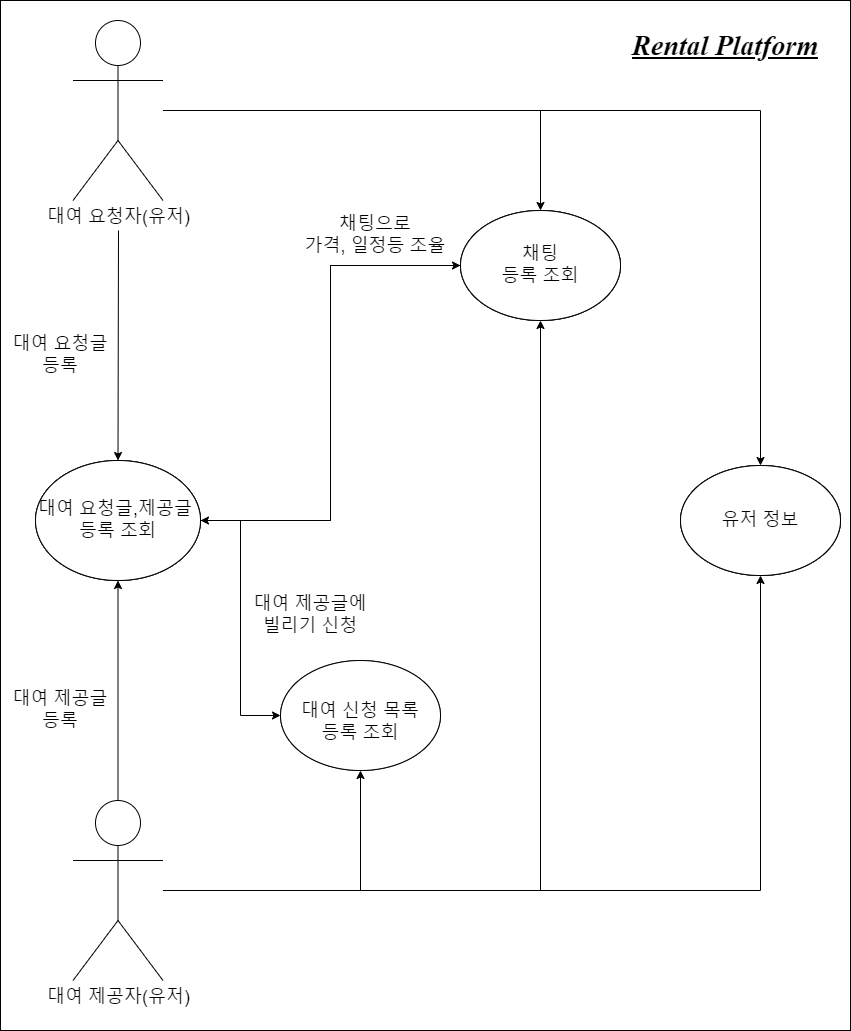

The diagram above was exported from draw.io. Its source (the exported page's mxGraphModel, read from the mxfile embedded in the PNG):
<mxGraphModel dx="2031" dy="1134" grid="1" gridSize="10" guides="1" tooltips="1" connect="1" arrows="1" fold="1" page="1" pageScale="1" pageWidth="850" pageHeight="1100" math="0" shadow="0">
  <root>
    <mxCell id="0" />
    <mxCell id="1" parent="0" />
    <mxCell id="i4yNb4T94C32XAvZoZCk-29" value="" style="rounded=0;whiteSpace=wrap;html=1;" vertex="1" parent="1">
      <mxGeometry y="20" width="850" height="1030" as="geometry" />
    </mxCell>
    <mxCell id="i4yNb4T94C32XAvZoZCk-1" value="" style="ellipse;whiteSpace=wrap;html=1;verticalAlign=top;" vertex="1" parent="1">
      <mxGeometry x="35" y="480" width="165" height="120" as="geometry" />
    </mxCell>
    <mxCell id="i4yNb4T94C32XAvZoZCk-2" value="" style="ellipse;whiteSpace=wrap;html=1;verticalAlign=top;" vertex="1" parent="1">
      <mxGeometry x="35" y="480" width="165" height="120" as="geometry" />
    </mxCell>
    <mxCell id="i4yNb4T94C32XAvZoZCk-3" style="edgeStyle=orthogonalEdgeStyle;rounded=0;orthogonalLoop=1;jettySize=auto;html=1;exitX=1;exitY=0.5;exitDx=0;exitDy=0;entryX=0;entryY=0.5;entryDx=0;entryDy=0;fontSize=18;" edge="1" parent="1" source="i4yNb4T94C32XAvZoZCk-5" target="i4yNb4T94C32XAvZoZCk-16">
      <mxGeometry relative="1" as="geometry" />
    </mxCell>
    <mxCell id="i4yNb4T94C32XAvZoZCk-4" style="edgeStyle=orthogonalEdgeStyle;rounded=0;orthogonalLoop=1;jettySize=auto;html=1;exitX=1;exitY=0.5;exitDx=0;exitDy=0;entryX=0;entryY=0.5;entryDx=0;entryDy=0;fontSize=18;" edge="1" parent="1" source="i4yNb4T94C32XAvZoZCk-5" target="i4yNb4T94C32XAvZoZCk-23">
      <mxGeometry relative="1" as="geometry" />
    </mxCell>
    <mxCell id="i4yNb4T94C32XAvZoZCk-5" value="&lt;div style=&quot;font-size: 18px;&quot;&gt;&lt;font style=&quot;font-size: 18px;&quot;&gt;대여 요청글,제공글&amp;nbsp;&lt;/font&gt;&lt;/div&gt;&lt;div style=&quot;font-size: 18px;&quot;&gt;&lt;font style=&quot;font-size: 18px;&quot;&gt;등록 조회&lt;/font&gt;&lt;/div&gt;" style="ellipse;whiteSpace=wrap;html=1;" vertex="1" parent="1">
      <mxGeometry x="35" y="480" width="165" height="120" as="geometry" />
    </mxCell>
    <mxCell id="i4yNb4T94C32XAvZoZCk-6" value="" style="edgeStyle=orthogonalEdgeStyle;rounded=0;orthogonalLoop=1;jettySize=auto;html=1;fontSize=18;" edge="1" parent="1" target="i4yNb4T94C32XAvZoZCk-1">
      <mxGeometry relative="1" as="geometry">
        <mxPoint x="118" y="250" as="sourcePoint" />
        <Array as="points">
          <mxPoint x="118" y="250" />
        </Array>
      </mxGeometry>
    </mxCell>
    <mxCell id="i4yNb4T94C32XAvZoZCk-7" value="" style="edgeStyle=orthogonalEdgeStyle;rounded=0;orthogonalLoop=1;jettySize=auto;html=1;fontSize=18;" edge="1" parent="1" source="i4yNb4T94C32XAvZoZCk-9" target="i4yNb4T94C32XAvZoZCk-18">
      <mxGeometry relative="1" as="geometry" />
    </mxCell>
    <mxCell id="i4yNb4T94C32XAvZoZCk-8" value="" style="edgeStyle=orthogonalEdgeStyle;rounded=0;orthogonalLoop=1;jettySize=auto;html=1;fontSize=18;" edge="1" parent="1" source="i4yNb4T94C32XAvZoZCk-9" target="i4yNb4T94C32XAvZoZCk-26">
      <mxGeometry relative="1" as="geometry" />
    </mxCell>
    <mxCell id="i4yNb4T94C32XAvZoZCk-9" value="&lt;font style=&quot;font-size: 18px;&quot;&gt;대여 요청자(유저)&lt;/font&gt;" style="shape=umlActor;verticalLabelPosition=bottom;verticalAlign=top;html=1;outlineConnect=0;" vertex="1" parent="1">
      <mxGeometry x="72.5" y="40" width="90" height="180" as="geometry" />
    </mxCell>
    <mxCell id="i4yNb4T94C32XAvZoZCk-10" value="" style="edgeStyle=orthogonalEdgeStyle;rounded=0;orthogonalLoop=1;jettySize=auto;html=1;fontSize=18;" edge="1" parent="1" source="i4yNb4T94C32XAvZoZCk-14" target="i4yNb4T94C32XAvZoZCk-2">
      <mxGeometry relative="1" as="geometry" />
    </mxCell>
    <mxCell id="i4yNb4T94C32XAvZoZCk-11" value="" style="edgeStyle=orthogonalEdgeStyle;rounded=0;orthogonalLoop=1;jettySize=auto;html=1;fontSize=18;" edge="1" parent="1" source="i4yNb4T94C32XAvZoZCk-14" target="i4yNb4T94C32XAvZoZCk-17">
      <mxGeometry relative="1" as="geometry" />
    </mxCell>
    <mxCell id="i4yNb4T94C32XAvZoZCk-12" value="" style="edgeStyle=orthogonalEdgeStyle;rounded=0;orthogonalLoop=1;jettySize=auto;html=1;fontSize=18;" edge="1" parent="1" source="i4yNb4T94C32XAvZoZCk-14" target="i4yNb4T94C32XAvZoZCk-15">
      <mxGeometry relative="1" as="geometry" />
    </mxCell>
    <mxCell id="i4yNb4T94C32XAvZoZCk-13" value="" style="edgeStyle=orthogonalEdgeStyle;rounded=0;orthogonalLoop=1;jettySize=auto;html=1;fontSize=18;" edge="1" parent="1" source="i4yNb4T94C32XAvZoZCk-14" target="i4yNb4T94C32XAvZoZCk-25">
      <mxGeometry relative="1" as="geometry" />
    </mxCell>
    <mxCell id="i4yNb4T94C32XAvZoZCk-14" value="&lt;font style=&quot;font-size: 18px;&quot;&gt;대여 제공자(유저)&lt;/font&gt;" style="shape=umlActor;verticalLabelPosition=bottom;verticalAlign=top;html=1;outlineConnect=0;" vertex="1" parent="1">
      <mxGeometry x="72.5" y="820" width="90" height="180" as="geometry" />
    </mxCell>
    <mxCell id="i4yNb4T94C32XAvZoZCk-15" value="&lt;div style=&quot;font-size: 18px;&quot;&gt;&lt;br&gt;&lt;/div&gt;" style="ellipse;whiteSpace=wrap;html=1;verticalAlign=top;" vertex="1" parent="1">
      <mxGeometry x="280" y="680" width="160" height="110" as="geometry" />
    </mxCell>
    <mxCell id="i4yNb4T94C32XAvZoZCk-16" value="&lt;br&gt;&lt;div style=&quot;font-size: 18px;&quot;&gt;&lt;span style=&quot;background-color: initial;&quot;&gt;대여 신청 목록&lt;/span&gt;&lt;br&gt;&lt;/div&gt;&lt;div style=&quot;font-size: 18px;&quot;&gt;등록 조회&lt;/div&gt;" style="ellipse;whiteSpace=wrap;html=1;" vertex="1" parent="1">
      <mxGeometry x="280" y="680" width="160" height="110" as="geometry" />
    </mxCell>
    <mxCell id="i4yNb4T94C32XAvZoZCk-17" value="" style="ellipse;whiteSpace=wrap;html=1;verticalAlign=top;" vertex="1" parent="1">
      <mxGeometry x="460" y="230" width="160" height="110" as="geometry" />
    </mxCell>
    <mxCell id="i4yNb4T94C32XAvZoZCk-18" value="" style="ellipse;whiteSpace=wrap;html=1;verticalAlign=top;" vertex="1" parent="1">
      <mxGeometry x="460" y="230" width="160" height="110" as="geometry" />
    </mxCell>
    <mxCell id="i4yNb4T94C32XAvZoZCk-19" value="대여 요청글 등록" style="text;html=1;strokeColor=none;fillColor=none;align=center;verticalAlign=middle;whiteSpace=wrap;rounded=0;fontSize=18;" vertex="1" parent="1">
      <mxGeometry x="10" y="360" width="100" height="30" as="geometry" />
    </mxCell>
    <mxCell id="i4yNb4T94C32XAvZoZCk-20" value="대여 제공글 등록" style="text;html=1;strokeColor=none;fillColor=none;align=center;verticalAlign=middle;whiteSpace=wrap;rounded=0;fontSize=18;" vertex="1" parent="1">
      <mxGeometry x="10" y="715" width="100" height="30" as="geometry" />
    </mxCell>
    <mxCell id="i4yNb4T94C32XAvZoZCk-21" value="대여 제공글에 빌리기 신청" style="text;html=1;strokeColor=none;fillColor=none;align=center;verticalAlign=middle;whiteSpace=wrap;rounded=0;fontSize=18;" vertex="1" parent="1">
      <mxGeometry x="250" y="620" width="120" height="30" as="geometry" />
    </mxCell>
    <mxCell id="i4yNb4T94C32XAvZoZCk-22" style="edgeStyle=orthogonalEdgeStyle;rounded=0;orthogonalLoop=1;jettySize=auto;html=1;exitX=0;exitY=0.5;exitDx=0;exitDy=0;entryX=1;entryY=0.5;entryDx=0;entryDy=0;fontSize=18;" edge="1" parent="1" source="i4yNb4T94C32XAvZoZCk-23" target="i4yNb4T94C32XAvZoZCk-5">
      <mxGeometry relative="1" as="geometry" />
    </mxCell>
    <mxCell id="i4yNb4T94C32XAvZoZCk-23" value="&lt;div&gt;채팅&lt;/div&gt;&lt;div&gt;등록 조회&lt;/div&gt;" style="ellipse;whiteSpace=wrap;html=1;fontSize=18;" vertex="1" parent="1">
      <mxGeometry x="460" y="230" width="160" height="110" as="geometry" />
    </mxCell>
    <mxCell id="i4yNb4T94C32XAvZoZCk-24" value="채팅으로&lt;br&gt;가격, 일정등 조율" style="text;html=1;strokeColor=none;fillColor=none;align=center;verticalAlign=middle;whiteSpace=wrap;rounded=0;fontSize=18;" vertex="1" parent="1">
      <mxGeometry x="300" y="240" width="150" height="30" as="geometry" />
    </mxCell>
    <mxCell id="i4yNb4T94C32XAvZoZCk-25" value="" style="ellipse;whiteSpace=wrap;html=1;verticalAlign=top;" vertex="1" parent="1">
      <mxGeometry x="680" y="485" width="160" height="110" as="geometry" />
    </mxCell>
    <mxCell id="i4yNb4T94C32XAvZoZCk-26" value="" style="ellipse;whiteSpace=wrap;html=1;verticalAlign=top;" vertex="1" parent="1">
      <mxGeometry x="680" y="485" width="160" height="110" as="geometry" />
    </mxCell>
    <mxCell id="i4yNb4T94C32XAvZoZCk-27" value="유저 정보" style="ellipse;whiteSpace=wrap;html=1;fontSize=18;" vertex="1" parent="1">
      <mxGeometry x="680" y="485" width="160" height="110" as="geometry" />
    </mxCell>
    <mxCell id="i4yNb4T94C32XAvZoZCk-30" value="Rental Platform" style="text;html=1;strokeColor=none;fillColor=none;align=center;verticalAlign=middle;whiteSpace=wrap;rounded=0;fontFamily=Times New Roman;fontSize=28;fontColor=default;fontStyle=7" vertex="1" parent="1">
      <mxGeometry x="610" y="50" width="230" height="30" as="geometry" />
    </mxCell>
  </root>
</mxGraphModel>